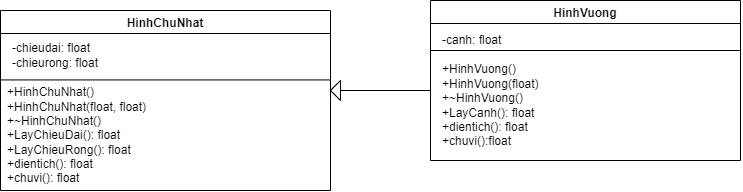

The diagram above was exported from draw.io. Its source (the exported page's mxGraphModel, read from the mxfile embedded in the PNG):
<mxGraphModel dx="1702" dy="447" grid="1" gridSize="10" guides="1" tooltips="1" connect="1" arrows="1" fold="1" page="1" pageScale="1" pageWidth="827" pageHeight="1169" math="0" shadow="0">
  <root>
    <mxCell id="0" />
    <mxCell id="1" parent="0" />
    <mxCell id="ioY41WZwIDKmaAdBqlgR-10" value="HinhChuNhat" style="swimlane;startSize=23;" vertex="1" parent="1">
      <mxGeometry x="-420" y="390" width="330" height="180" as="geometry" />
    </mxCell>
    <mxCell id="ioY41WZwIDKmaAdBqlgR-11" value="-chieudai: float&lt;br&gt;-chieurong: float" style="text;html=1;strokeColor=none;fillColor=none;align=left;verticalAlign=middle;whiteSpace=wrap;rounded=0;" vertex="1" parent="ioY41WZwIDKmaAdBqlgR-10">
      <mxGeometry x="10" y="30" width="170" height="30" as="geometry" />
    </mxCell>
    <mxCell id="ioY41WZwIDKmaAdBqlgR-12" value="" style="endArrow=none;html=1;rounded=0;" edge="1" parent="ioY41WZwIDKmaAdBqlgR-10">
      <mxGeometry width="50" height="50" relative="1" as="geometry">
        <mxPoint y="69.43" as="sourcePoint" />
        <mxPoint x="330" y="69.43" as="targetPoint" />
      </mxGeometry>
    </mxCell>
    <mxCell id="ioY41WZwIDKmaAdBqlgR-13" value="&lt;div&gt;+HinhChuNhat()&lt;/div&gt;&lt;div&gt;&lt;span&gt;&lt;/span&gt;+HinhChuNhat(float, float)&lt;/div&gt;&lt;div&gt;&lt;span&gt;&lt;/span&gt;+~HinhChuNhat()&lt;/div&gt;&lt;div&gt;+LayChieuDai(): float&lt;/div&gt;&lt;div&gt;+LayChieuRong(): float&lt;/div&gt;&lt;div&gt;+dientich(): float&lt;/div&gt;&lt;div&gt;+chuvi(): float&lt;/div&gt;" style="text;html=1;strokeColor=none;fillColor=none;align=left;verticalAlign=middle;whiteSpace=wrap;rounded=0;" vertex="1" parent="ioY41WZwIDKmaAdBqlgR-10">
      <mxGeometry x="5" y="70" width="315" height="110" as="geometry" />
    </mxCell>
    <mxCell id="ioY41WZwIDKmaAdBqlgR-14" value="HinhVuong" style="swimlane;" vertex="1" parent="1">
      <mxGeometry x="10" y="380" width="310" height="160" as="geometry" />
    </mxCell>
    <mxCell id="ioY41WZwIDKmaAdBqlgR-15" value="-canh: float" style="text;html=1;strokeColor=none;fillColor=none;align=left;verticalAlign=middle;whiteSpace=wrap;rounded=0;" vertex="1" parent="ioY41WZwIDKmaAdBqlgR-14">
      <mxGeometry x="10" y="30" width="170" height="20" as="geometry" />
    </mxCell>
    <mxCell id="ioY41WZwIDKmaAdBqlgR-16" value="" style="endArrow=none;html=1;rounded=0;" edge="1" parent="ioY41WZwIDKmaAdBqlgR-14">
      <mxGeometry width="50" height="50" relative="1" as="geometry">
        <mxPoint y="50" as="sourcePoint" />
        <mxPoint x="310" y="50" as="targetPoint" />
      </mxGeometry>
    </mxCell>
    <mxCell id="ioY41WZwIDKmaAdBqlgR-17" value="&lt;div&gt;+HinhVuong()&lt;/div&gt;&lt;div&gt;&lt;span&gt;&lt;/span&gt;+HinhVuong(float)&lt;/div&gt;&lt;div&gt;&lt;span&gt;&lt;/span&gt;+~HinhVuong()&lt;/div&gt;&lt;div&gt;+LayCanh(): float&lt;/div&gt;&lt;div&gt;+dientich(): float&lt;/div&gt;&lt;div&gt;+chuvi():float&lt;/div&gt;" style="text;html=1;strokeColor=none;fillColor=none;align=left;verticalAlign=middle;whiteSpace=wrap;rounded=0;" vertex="1" parent="ioY41WZwIDKmaAdBqlgR-14">
      <mxGeometry x="10" y="60" width="300" height="90" as="geometry" />
    </mxCell>
    <mxCell id="ioY41WZwIDKmaAdBqlgR-18" value="" style="endArrow=none;html=1;rounded=0;exitX=0;exitY=0.5;exitDx=0;exitDy=0;" edge="1" parent="1" source="ioY41WZwIDKmaAdBqlgR-19">
      <mxGeometry width="50" height="50" relative="1" as="geometry">
        <mxPoint x="-90.00000000000045" y="470" as="sourcePoint" />
        <mxPoint x="9.999999999999545" y="470" as="targetPoint" />
      </mxGeometry>
    </mxCell>
    <mxCell id="ioY41WZwIDKmaAdBqlgR-19" value="" style="triangle;whiteSpace=wrap;html=1;fillColor=none;direction=west;" vertex="1" parent="1">
      <mxGeometry x="-90" y="460" width="10" height="20" as="geometry" />
    </mxCell>
  </root>
</mxGraphModel>